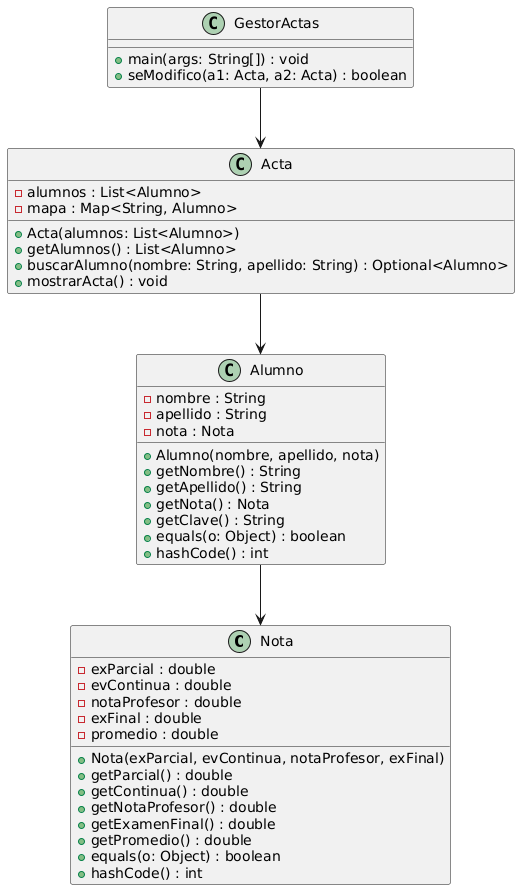

The diagram above was rendered by PlantUML. Its source (embedded in the PNG):
@startuml
' Clases principales
class Nota {
  - exParcial : double
  - evContinua : double
  - notaProfesor : double
  - exFinal : double
  - promedio : double
  + Nota(exParcial, evContinua, notaProfesor, exFinal)
  + getParcial() : double
  + getContinua() : double
  + getNotaProfesor() : double
  + getExamenFinal() : double
  + getPromedio() : double
  + equals(o: Object) : boolean
  + hashCode() : int
}

class Alumno {
  - nombre : String
  - apellido : String
  - nota : Nota
  + Alumno(nombre, apellido, nota)
  + getNombre() : String
  + getApellido() : String
  + getNota() : Nota
  + getClave() : String
  + equals(o: Object) : boolean
  + hashCode() : int
}

class Acta {
  - alumnos : List<Alumno>
  - mapa : Map<String, Alumno>
  + Acta(alumnos: List<Alumno>)
  + getAlumnos() : List<Alumno>
  + buscarAlumno(nombre: String, apellido: String) : Optional<Alumno>
  + mostrarActa() : void
}

class GestorActas {
  + main(args: String[]) : void
  + seModifico(a1: Acta, a2: Acta) : boolean
}

' Relaciones
Alumno --> Nota
Acta --> Alumno
GestorActas --> Acta
@enduml